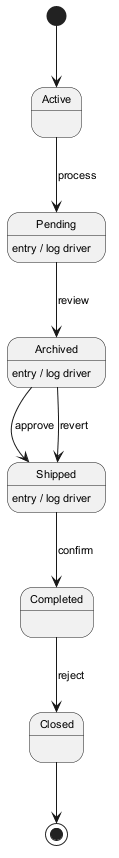

The diagram above was rendered by PlantUML. Its source (embedded in the PNG):
@startuml
skinparam backgroundColor #FFFFFF
skinparam classBackgroundColor #F3E5F5
skinparam classBorderColor #6A1B9A
skinparam defaultFontSize 11
[*] --> Active
Active --> Pending : process
Pending --> Archived : review
Pending : entry / log driver
Archived --> Shipped : approve
Archived : entry / log driver
Shipped --> Completed : confirm
Shipped : entry / log driver
Completed --> Closed : reject
Archived --> Shipped : revert
Closed --> [*]
@enduml